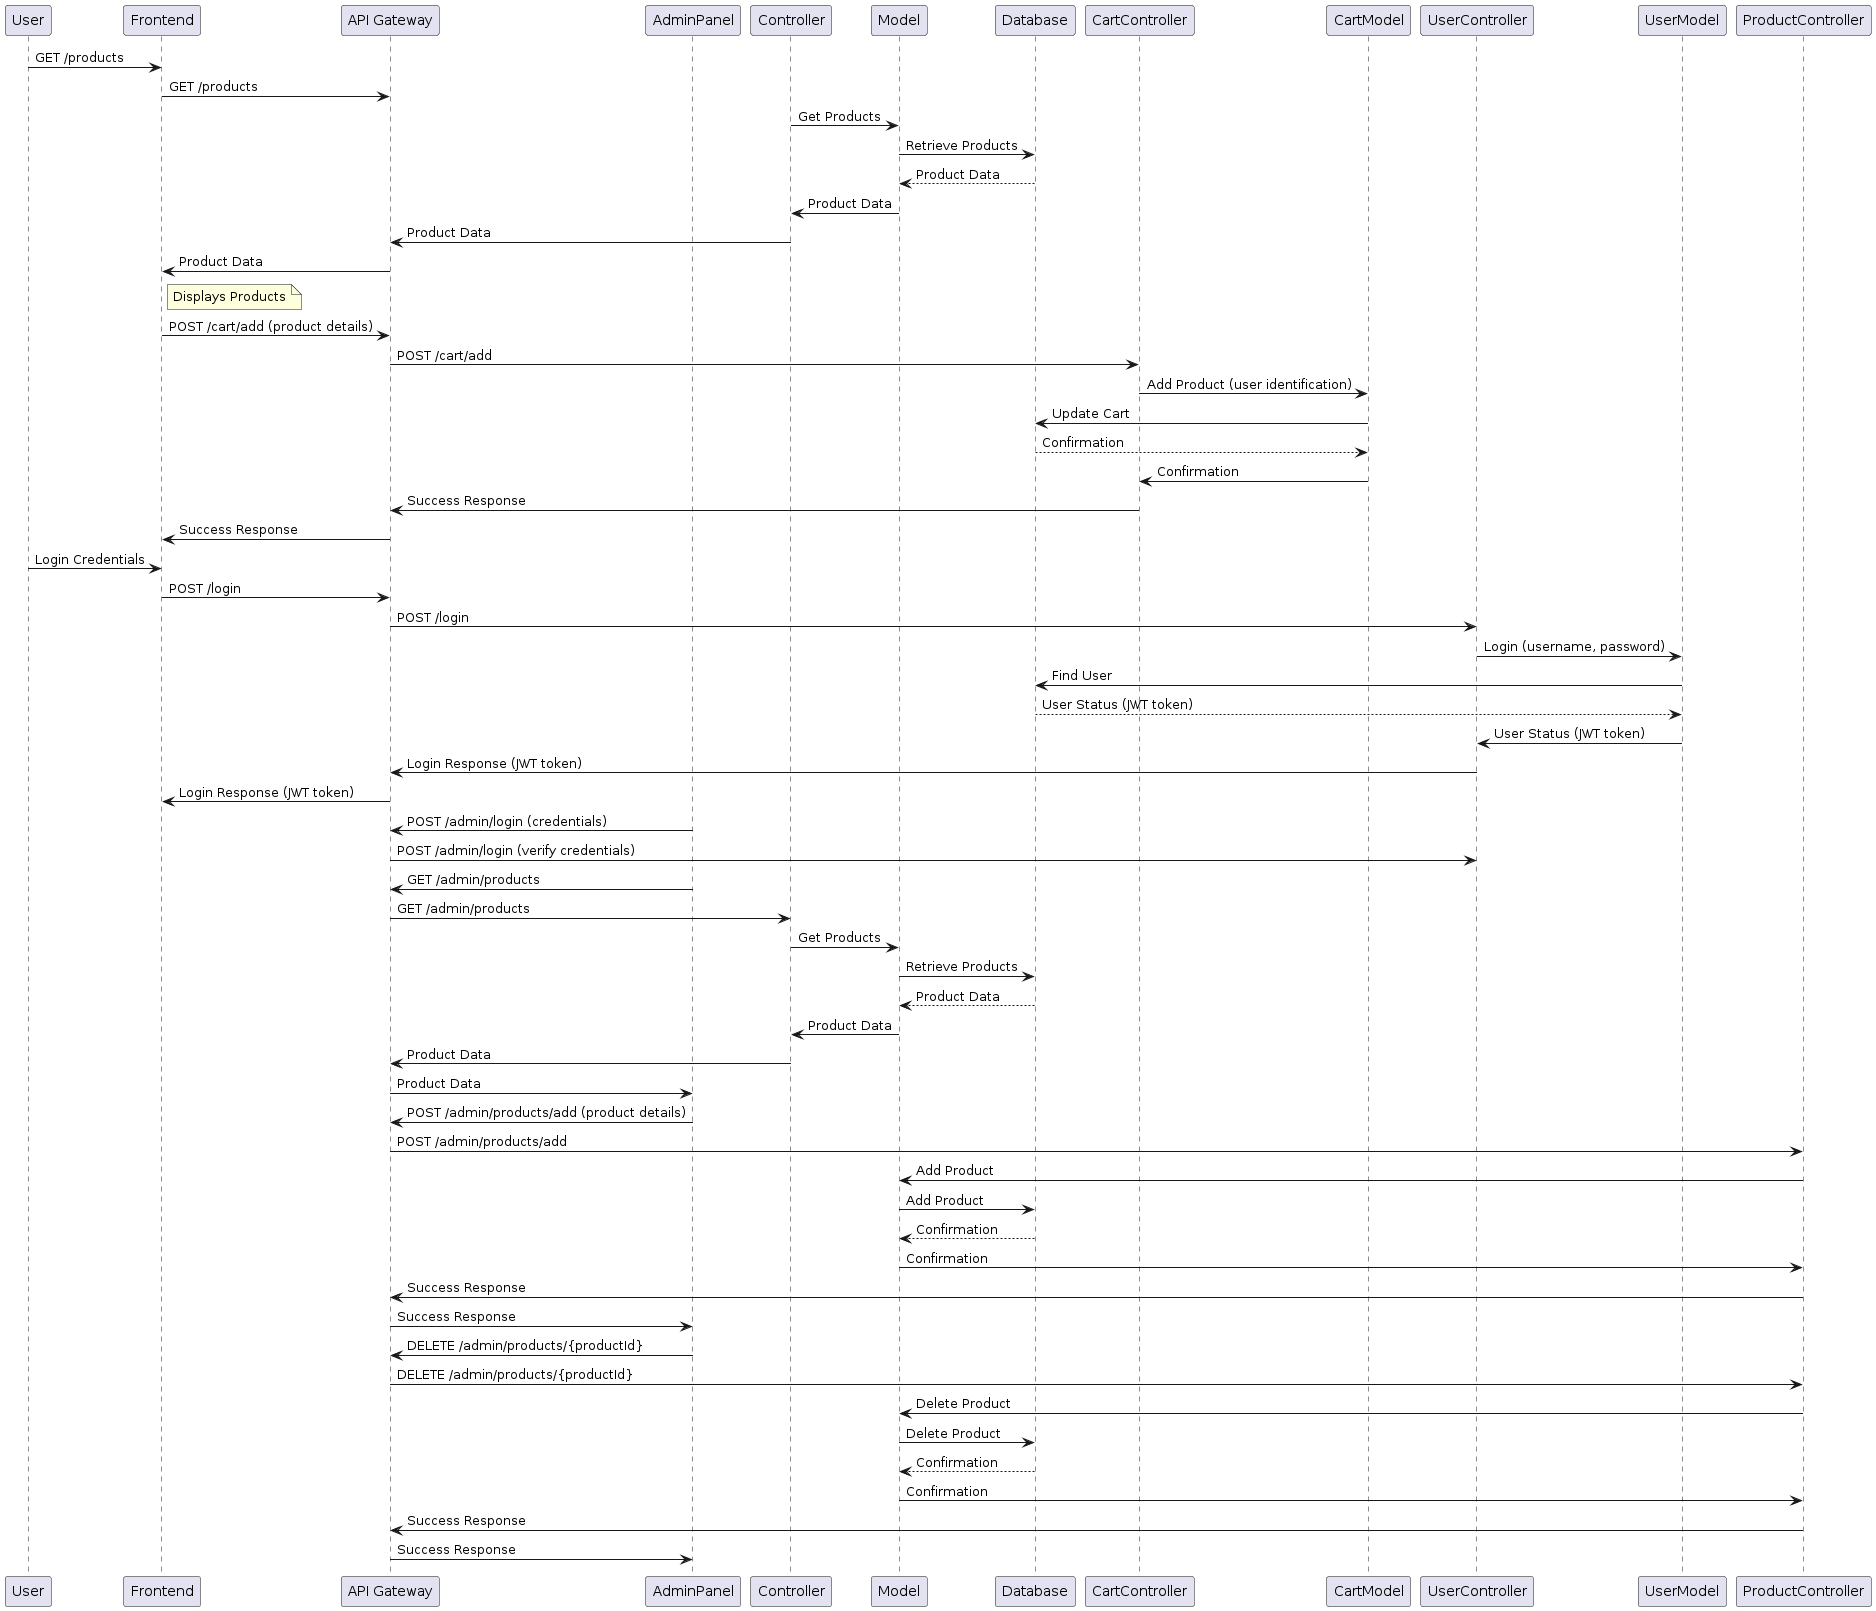

The diagram above was rendered by PlantUML. Its source (embedded in the PNG):
@startuml
participant User
participant Frontend
participant API_Gateway as "API Gateway"
participant AdminPanel
participant Controller
participant Model
participant Database


User -> Frontend: GET /products
Frontend -> API_Gateway: GET /products
Controller -> Model: Get Products
Model -> Database: Retrieve Products
Database --> Model: Product Data
Model -> Controller: Product Data
Controller -> API_Gateway: Product Data
API_Gateway -> Frontend: Product Data
note right of Frontend: Displays Products

Frontend -> API_Gateway: POST /cart/add (product details)
API_Gateway -> CartController: POST /cart/add
CartController -> CartModel: Add Product (user identification)
CartModel -> Database: Update Cart
Database --> CartModel: Confirmation
CartModel -> CartController: Confirmation
CartController -> API_Gateway: Success Response
API_Gateway -> Frontend: Success Response

User -> Frontend: Login Credentials
Frontend -> API_Gateway: POST /login
API_Gateway -> UserController: POST /login
UserController -> UserModel: Login (username, password)
UserModel -> Database: Find User
Database --> UserModel: User Status (JWT token)
UserModel -> UserController: User Status (JWT token)
UserController -> API_Gateway: Login Response (JWT token)
API_Gateway -> Frontend: Login Response (JWT token)


AdminPanel -> API_Gateway: POST /admin/login (credentials)
API_Gateway -> UserController: POST /admin/login (verify credentials)

AdminPanel -> API_Gateway: GET /admin/products
API_Gateway -> Controller: GET /admin/products
Controller -> Model: Get Products
Model -> Database: Retrieve Products
Database --> Model: Product Data
Model -> Controller: Product Data
Controller -> API_Gateway: Product Data
API_Gateway -> AdminPanel: Product Data

AdminPanel -> API_Gateway: POST /admin/products/add (product details)
API_Gateway -> ProductController: POST /admin/products/add
ProductController -> Model: Add Product
Model -> Database: Add Product
Database --> Model: Confirmation
Model -> ProductController: Confirmation
ProductController -> API_Gateway: Success Response
API_Gateway -> AdminPanel: Success Response

AdminPanel -> API_Gateway: DELETE /admin/products/{productId}
API_Gateway -> ProductController: DELETE /admin/products/{productId}
ProductController -> Model: Delete Product
Model -> Database: Delete Product
Database --> Model: Confirmation
Model -> ProductController: Confirmation
ProductController -> API_Gateway: Success Response
API_Gateway -> AdminPanel: Success Response
@enduml